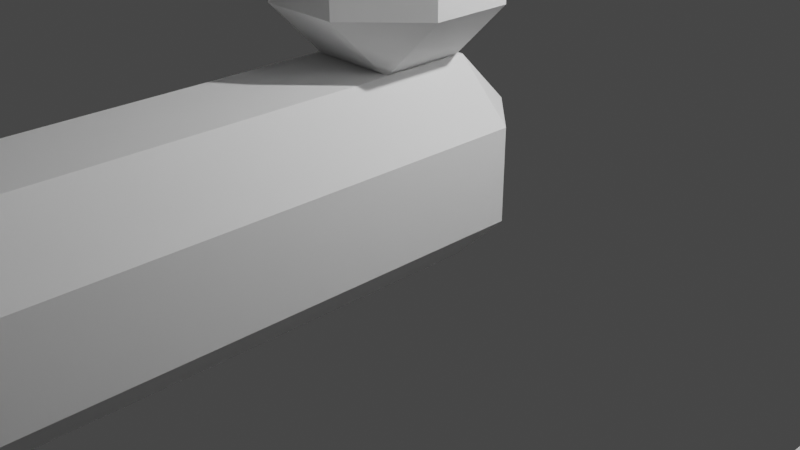# Source: BlenderBody_2.blend  (saved by Blender 3.3.6; exported with 4.5.12 LTS)
import bpy
from mathutils import Matrix  # noqa: F401  (used for matrix-valued properties, if any)

bpy.ops.wm.read_factory_settings(use_empty=True)
scene = bpy.context.scene
scene.name = 'Scene'

# ---- collections
col_collection = bpy.data.collections.new('Collection'); scene.collection.children.link(col_collection)

# ---- world
world_world = bpy.data.worlds.new('World'); scene.world = world_world
world_world.use_nodes = True; world_world.node_tree.nodes.clear()
_N = world_world.node_tree.nodes; _L = world_world.node_tree.links
n0 = _N.new('ShaderNodeOutputWorld'); n0.name = 'World Output'; n0.location = (300, 300)
n1 = _N.new('ShaderNodeBackground'); n1.name = 'Background'; n1.location = (10, 300)
n1.inputs[0].default_value = (0.05088, 0.05088, 0.05088, 1.0)
_L.new(n1.outputs[0], n0.inputs[0])
n0.is_active_output = True
world_world.color = (0.05088, 0.05088, 0.05088)
world_world.use_sun_shadow = False
world_world.sun_shadow_jitter_overblur = 0.0

# ---- cameras
cam_camera = bpy.data.cameras.new('Camera')
cam_camera.clip_end = 100.0
cam_camera.ortho_scale = 7.314

# ---- lights
light_light = bpy.data.lights.new('Light', 'POINT')
light_light.transmission_factor = 0.0
light_light.energy = 1000.0
light_light.shadow_soft_size = 0.1
light_light.shadow_maximum_resolution = 0.006
light_light.use_absolute_resolution = True

# ---- meshes
me_leftfoot = bpy.data.meshes.new('LeftFoot')
me_leftfoot.from_pydata([(-0.4551, -0.4551, -1.0), (-0.4551, -1.545, -1.0), (-1.0, -1.545, -0.4551), (-1.0, -0.4551, -0.4551), (-1.0, -1.545, 0.4551), (-0.4551, -1.545, 1.0), (-0.4551, -0.4551, 1.0), (-1.0, -0.4551, 0.4551), (-0.4551, 0.4551, -1.0), (-1.0, 0.4551, -0.4551), (-0.4551, 1.0, -0.4551), (-0.4551, 0.4551, 1.0), (-0.4551, 1.0, 0.4551), (-1.0, 0.4551, 0.4551), (0.4551, -0.4551, -1.0), (1.0, -0.4551, -0.4551), (1.0, -1.545, -0.4551), (0.4551, -1.545, -1.0), (0.4551, -0.4551, 1.0), (0.4551, -1.545, 1.0), (1.0, -1.545, 0.4551), (1.0, -0.4551, 0.4551), (0.4551, 0.4551, -1.0), (0.4551, 1.0, -0.4551), (1.0, 0.4551, -0.4551), (0.4551, 0.4551, 1.0), (1.0, 0.4551, 0.4551), (0.4551, 1.0, 0.4551), (-1.0, -4.37, -0.4551), (-0.4551, -4.37, -1.0), (-0.4551, -4.915, -0.4551), (-1.0, -4.37, 0.4551), (-0.4551, -4.915, 0.4551), (-0.4551, -4.37, 1.0), (1.0, -4.37, 0.4551), (0.4551, -4.37, 1.0), (0.4551, -4.915, 0.4551), (1.0, -4.37, -0.4551), (0.4551, -4.915, -0.4551), (0.4551, -4.37, -1.0)], [], [(1, 17, 39, 29), (24, 26, 21, 15), (16, 20, 34, 37), (10, 12, 27, 23), (3, 7, 13, 9), (19, 5, 33, 35), (38, 36, 32, 30), (25, 11, 6, 18), (4, 2, 28, 31), (0, 1, 2, 3), (4, 5, 6, 7), (8, 9, 10), (11, 12, 13), (14, 15, 16, 17), (18, 19, 20, 21), (22, 23, 24), (25, 26, 27), (28, 29, 30), (31, 32, 33), (34, 35, 36), (37, 38, 39), (8, 0, 3, 9), (2, 4, 7, 3), (6, 11, 13, 7), (12, 10, 9, 13), (22, 8, 10, 23), (11, 25, 27, 12), (26, 24, 23, 27), (14, 22, 24, 15), (25, 18, 21, 26), (20, 16, 15, 21), (0, 14, 17, 1), (18, 6, 5, 19), (30, 32, 31, 28), (36, 38, 37, 34), (29, 39, 38, 30), (35, 33, 32, 36), (4, 31, 33, 5), (34, 20, 19, 35), (39, 17, 16, 37), (1, 29, 28, 2), (8, 22, 14, 0)])
_uv = me_leftfoot.uv_layers.new(name='UVMap')
_uv.uv.foreach_set('vector', [0.1931, 0.75, 0.3069, 0.75, 0.3069, 0.75, 0.1931, 0.75, 0.4431, 0.5681, 0.5569, 0.5681, 0.5569, 0.6819, 0.4431, 0.6819, 0.4431, 0.75, 0.5569, 0.75, 0.5569, 0.75, 0.4431, 0.75, 0.4431, 0.3181, 0.5569, 0.3181, 0.5569, 0.4319, 0.4431, 0.4319, 0.4431, 0.06812, 0.5569, 0.06812, 0.5569, 0.1819, 0.4431, 0.1819, 0.6931, 0.75, 0.8069, 0.75, 0.8069, 0.75, 0.6931, 0.75, 0.4431, 0.8181, 0.5569, 0.8181, 0.5569, 0.9319, 0.4431, 0.9319, 0.6931, 0.5681, 0.8069, 0.5681, 0.8069, 0.6819, 0.6931, 0.6819, 0.5569, 0.0, 0.4431, 0.0, 0.4431, 0.0, 0.5569, 0.0, 0.1931, 0.75, 0.1931, 0.75, 0.125, 0.75, 0.125, 0.75, 0.5569, 0.0, 0.625, 0.0, 0.625, 0.0, 0.5569, 0.0, 0.1931, 0.5681, 0.125, 0.5681, 0.1931, 0.5, 0.625, 0.1819, 0.5569, 0.25, 0.5569, 0.1819, 0.3069, 0.6819, 0.4431, 0.6819, 0.4431, 0.75, 0.3069, 0.75, 0.6931, 0.6819, 0.6931, 0.75, 0.5569, 0.75, 0.5569, 0.6819, 0.3069, 0.5681, 0.3069, 0.5, 0.375, 0.5681, 0.625, 0.4319, 0.5569, 0.5, 0.5569, 0.4319, 0.125, 0.75, 0.1931, 0.75, 0.1931, 0.75, 0.5569, 0.0, 0.5569, 0.0, 0.625, 0.0, 0.5569, 0.75, 0.625, 0.8181, 0.5569, 0.8181, 0.375, 0.75, 0.3069, 0.75, 0.3069, 0.75, 0.1931, 0.5681, 0.1931, 0.6819, 0.125, 0.6819, 0.125, 0.5681, 0.4431, 0.0, 0.5569, 0.0, 0.5569, 0.06812, 0.4431, 0.06812, 0.625, 0.06812, 0.625, 0.1819, 0.5569, 0.1819, 0.5569, 0.06812, 0.5569, 0.3181, 0.4431, 0.3181, 0.4431, 0.1819, 0.5569, 0.1819, 0.3069, 0.5681, 0.1931, 0.5681, 0.1931, 0.5, 0.3069, 0.5, 0.625, 0.3181, 0.625, 0.4319, 0.5569, 0.4319, 0.5569, 0.3181, 0.5569, 0.5681, 0.4431, 0.5681, 0.4431, 0.4319, 0.5569, 0.4319, 0.3069, 0.6819, 0.3069, 0.5681, 0.4431, 0.5681, 0.4431, 0.6819, 0.6931, 0.5681, 0.6931, 0.6819, 0.5569, 0.6819, 0.5569, 0.5681, 0.5569, 0.75, 0.4431, 0.75, 0.4431, 0.6819, 0.5569, 0.6819, 0.1931, 0.6819, 0.3069, 0.6819, 0.3069, 0.75, 0.1931, 0.75, 0.6931, 0.6819, 0.8069, 0.6819, 0.8069, 0.75, 0.6931, 0.75, 0.4431, 0.0, 0.5569, 0.0, 0.5569, 0.0, 0.4431, 0.0, 0.5569, 0.8181, 0.4431, 0.8181, 0.4431, 0.75, 0.5569, 0.75, 0.1931, 0.75, 0.3069, 0.75, 0.3069, 0.75, 0.1931, 0.75, 0.625, 0.8181, 0.625, 0.9319, 0.5569, 0.9319, 0.5569, 0.8181, 0.5569, 0.0, 0.5569, 0.0, 0.625, 0.0, 0.625, 0.0, 0.5569, 0.75, 0.5569, 0.75, 0.6931, 0.75, 0.6931, 0.75, 0.3069, 0.75, 0.3069, 0.75, 0.4431, 0.75, 0.4431, 0.75, 0.1931, 0.75, 0.1931, 0.75, 0.125, 0.75, 0.125, 0.75, 0.1931, 0.5681, 0.3069, 0.5681, 0.3069, 0.6819, 0.1931, 0.6819])
me_leftfoot.update()
me_leftknee = bpy.data.meshes.new('LeftKnee')
me_leftknee.from_pydata([(-0.3983, -0.3983, -1.0), (-0.3983, -1.0, -0.3983), (-1.0, -0.3983, -0.3983), (-0.3983, -1.0, 0.3983), (-0.3983, -1.0, 1.602), (-1.0, -0.3983, 1.602), (-1.0, -0.3983, 0.3983), (-0.3983, 0.3983, -1.0), (-1.0, 0.3983, -0.3983), (-0.3983, 1.0, -0.3983), (-1.0, 0.3983, 1.602), (-0.3983, 1.0, 1.602), (-0.3983, 1.0, 0.3983), (-1.0, 0.3983, 0.3983), (0.3983, -0.3983, -1.0), (1.0, -0.3983, -0.3983), (0.3983, -1.0, -0.3983), (1.0, -0.3983, 1.602), (0.3983, -1.0, 1.602), (0.3983, -1.0, 0.3983), (1.0, -0.3983, 0.3983), (0.3983, 0.3983, -1.0), (0.3983, 1.0, -0.3983), (1.0, 0.3983, -0.3983), (0.3983, 1.0, 1.602), (1.0, 0.3983, 1.602), (1.0, 0.3983, 0.3983), (0.3983, 1.0, 0.3983), (-1.0, -0.3983, 4.93), (-0.3983, -1.0, 4.93), (-0.3983, -0.3983, 5.532), (-1.0, 0.3983, 4.93), (-0.3983, 0.3983, 5.532), (-0.3983, 1.0, 4.93), (0.3983, 1.0, 4.93), (0.3983, 0.3983, 5.532), (1.0, 0.3983, 4.93), (1.0, -0.3983, 4.93), (0.3983, -0.3983, 5.532), (0.3983, -1.0, 4.93)], [], [(16, 19, 3, 1), (24, 11, 33, 34), (17, 25, 36, 37), (10, 5, 28, 31), (2, 6, 13, 8), (35, 32, 30, 38), (4, 18, 39, 29), (9, 12, 27, 22), (23, 26, 20, 15), (0, 1, 2), (3, 4, 5, 6), (7, 8, 9), (10, 11, 12, 13), (14, 15, 16), (17, 18, 19, 20), (21, 22, 23), (24, 25, 26, 27), (28, 29, 30), (31, 32, 33), (34, 35, 36), (37, 38, 39), (7, 0, 2, 8), (1, 3, 6, 2), (5, 10, 13, 6), (12, 9, 8, 13), (21, 7, 9, 22), (11, 24, 27, 12), (26, 23, 22, 27), (14, 21, 23, 15), (25, 17, 20, 26), (19, 16, 15, 20), (0, 14, 16, 1), (18, 4, 3, 19), (30, 32, 31, 28), (32, 35, 34, 33), (35, 38, 37, 36), (38, 30, 29, 39), (24, 34, 36, 25), (39, 18, 17, 37), (4, 29, 28, 5), (33, 11, 10, 31), (7, 21, 14, 0)])
_uv = me_leftknee.uv_layers.new(name='UVMap')
_uv.uv.foreach_set('vector', [0.4502, 0.8252, 0.5498, 0.8252, 0.5498, 0.9248, 0.4502, 0.9248, 0.625, 0.4248, 0.625, 0.3252, 0.625, 0.3252, 0.625, 0.4248, 0.625, 0.6748, 0.625, 0.5752, 0.625, 0.5752, 0.625, 0.6748, 0.625, 0.1748, 0.625, 0.07522, 0.625, 0.07522, 0.625, 0.1748, 0.4502, 0.07522, 0.5498, 0.07522, 0.5498, 0.1748, 0.4502, 0.1748, 0.7002, 0.5752, 0.7998, 0.5752, 0.7998, 0.6748, 0.7002, 0.6748, 0.625, 0.9248, 0.625, 0.8252, 0.625, 0.8252, 0.625, 0.9248, 0.4502, 0.3252, 0.5498, 0.3252, 0.5498, 0.4248, 0.4502, 0.4248, 0.4502, 0.5752, 0.5498, 0.5752, 0.5498, 0.6748, 0.4502, 0.6748, 0.2002, 0.6748, 0.2002, 0.75, 0.125, 0.6748, 0.5498, 0.0, 0.625, 0.0, 0.625, 0.07522, 0.5498, 0.07522, 0.2002, 0.5752, 0.125, 0.5752, 0.2002, 0.5, 0.625, 0.1748, 0.625, 0.3252, 0.5498, 0.3252, 0.5498, 0.1748, 0.2998, 0.6748, 0.375, 0.6748, 0.2998, 0.75, 0.625, 0.6748, 0.625, 0.8252, 0.5498, 0.8252, 0.5498, 0.6748, 0.2998, 0.5752, 0.2998, 0.5, 0.375, 0.5752, 0.625, 0.4248, 0.625, 0.5752, 0.5498, 0.5752, 0.5498, 0.4248, 0.625, 0.07522, 0.625, 0.0, 0.625, 0.07522, 0.625, 0.1748, 0.625, 0.1748, 0.625, 0.25, 0.625, 0.4248, 0.625, 0.4248, 0.625, 0.5, 0.625, 0.75, 0.625, 0.8252, 0.625, 0.8252, 0.2002, 0.5752, 0.2002, 0.6748, 0.125, 0.6748, 0.125, 0.5752, 0.4502, 0.0, 0.5498, 0.0, 0.5498, 0.07522, 0.4502, 0.07522, 0.625, 0.07522, 0.625, 0.1748, 0.5498, 0.1748, 0.5498, 0.07522, 0.5498, 0.3252, 0.4502, 0.3252, 0.4502, 0.1748, 0.5498, 0.1748, 0.2998, 0.5752, 0.2002, 0.5752, 0.2002, 0.5, 0.2998, 0.5, 0.625, 0.3252, 0.625, 0.4248, 0.5498, 0.4248, 0.5498, 0.3252, 0.5498, 0.5752, 0.4502, 0.5752, 0.4502, 0.4248, 0.5498, 0.4248, 0.2998, 0.6748, 0.2998, 0.5752, 0.4502, 0.5752, 0.4502, 0.6748, 0.625, 0.5752, 0.625, 0.6748, 0.5498, 0.6748, 0.5498, 0.5752, 0.5498, 0.8252, 0.4502, 0.8252, 0.4502, 0.6748, 0.5498, 0.6748, 0.2002, 0.6748, 0.2998, 0.6748, 0.2998, 0.75, 0.2002, 0.75, 0.625, 0.8252, 0.625, 0.9248, 0.5498, 0.9248, 0.5498, 0.8252, 0.625, 0.07522, 0.625, 0.1748, 0.625, 0.1748, 0.625, 0.07522, 0.625, 0.3252, 0.625, 0.4248, 0.625, 0.4248, 0.625, 0.3252, 0.7002, 0.5752, 0.7002, 0.6748, 0.625, 0.6748, 0.625, 0.5752, 0.625, 0.8252, 0.625, 0.9248, 0.625, 0.9248, 0.625, 0.8252, 0.625, 0.4248, 0.625, 0.4248, 0.625, 0.5752, 0.625, 0.5752, 0.625, 0.8252, 0.625, 0.8252, 0.625, 0.6748, 0.625, 0.6748, 0.625, 0.0, 0.625, 0.0, 0.625, 0.07522, 0.625, 0.07522, 0.625, 0.3252, 0.625, 0.3252, 0.625, 0.1748, 0.625, 0.1748, 0.2002, 0.5752, 0.2998, 0.5752, 0.2998, 0.6748, 0.2002, 0.6748])
me_leftknee.update()
me_cube_003 = bpy.data.meshes.new('Cube.003')
me_cube_003.from_pydata([(-0.4488, -0.4488, -1.496), (-0.4488, -1.0, -0.9447), (-1.0, -0.4488, -0.9447), (-0.4488, -1.0, -0.0472), (-0.4488, -1.0, 1.055), (-1.0, -0.4488, 1.055), (-1.0, -0.4488, -0.0472), (-0.4488, 0.4488, -1.496), (-1.0, 0.4488, -0.9447), (-0.4488, 1.0, -0.9447), (-1.0, 0.4488, 1.055), (-0.4488, 1.0, 1.055), (-0.4488, 1.0, -0.0472), (-1.0, 0.4488, -0.0472), (0.4488, -0.4488, -1.496), (1.0, -0.4488, -0.9447), (0.4488, -1.0, -0.9447), (1.0, -0.4488, 1.055), (0.4488, -1.0, 1.055), (0.4488, -1.0, -0.0472), (1.0, -0.4488, -0.0472), (0.4488, 0.4488, -1.496), (0.4488, 1.0, -0.9447), (1.0, 0.4488, -0.9447), (0.4488, 1.0, 1.055), (1.0, 0.4488, 1.055), (1.0, 0.4488, -0.0472), (0.4488, 1.0, -0.0472), (-1.0, -0.4488, 4.073), (-0.4488, -1.0, 4.073), (-0.4488, -0.4488, 4.624), (-1.0, 0.4488, 4.073), (-0.4488, 0.4488, 4.624), (-0.4488, 1.0, 4.073), (0.4488, 1.0, 4.073), (0.4488, 0.4488, 4.624), (1.0, 0.4488, 4.073), (1.0, -0.4488, 4.073), (0.4488, -0.4488, 4.624), (0.4488, -1.0, 4.073)], [], [(16, 19, 3, 1), (24, 11, 33, 34), (17, 25, 36, 37), (10, 5, 28, 31), (2, 6, 13, 8), (23, 26, 20, 15), (35, 32, 30, 38), (4, 18, 39, 29), (9, 12, 27, 22), (0, 1, 2), (3, 4, 5, 6), (7, 8, 9), (10, 11, 12, 13), (14, 15, 16), (17, 18, 19, 20), (21, 22, 23), (24, 25, 26, 27), (28, 29, 30), (31, 32, 33), (34, 35, 36), (37, 38, 39), (7, 0, 2, 8), (1, 3, 6, 2), (5, 10, 13, 6), (12, 9, 8, 13), (21, 7, 9, 22), (11, 24, 27, 12), (26, 23, 22, 27), (14, 21, 23, 15), (25, 17, 20, 26), (19, 16, 15, 20), (0, 14, 16, 1), (18, 4, 3, 19), (30, 32, 31, 28), (32, 35, 34, 33), (35, 38, 37, 36), (38, 30, 29, 39), (10, 31, 33, 11), (36, 25, 24, 34), (39, 18, 17, 37), (4, 29, 28, 5), (7, 21, 14, 0)])
_uv = me_cube_003.uv_layers.new(name='UVMap')
_uv.uv.foreach_set('vector', [0.4439, 0.8189, 0.5561, 0.8189, 0.5561, 0.9311, 0.4439, 0.9311, 0.625, 0.4311, 0.625, 0.3189, 0.625, 0.3189, 0.625, 0.4311, 0.625, 0.6811, 0.625, 0.5689, 0.625, 0.5689, 0.625, 0.6811, 0.625, 0.1811, 0.625, 0.0689, 0.625, 0.0689, 0.625, 0.1811, 0.4439, 0.0689, 0.5561, 0.0689, 0.5561, 0.1811, 0.4439, 0.1811, 0.4439, 0.5689, 0.5561, 0.5689, 0.5561, 0.6811, 0.4439, 0.6811, 0.6939, 0.5689, 0.8061, 0.5689, 0.8061, 0.6811, 0.6939, 0.6811, 0.625, 0.9311, 0.625, 0.8189, 0.625, 0.8189, 0.625, 0.9311, 0.4439, 0.3189, 0.5561, 0.3189, 0.5561, 0.4311, 0.4439, 0.4311, 0.1939, 0.6811, 0.1939, 0.75, 0.125, 0.6811, 0.5561, 0.0, 0.625, 0.0, 0.625, 0.0689, 0.5561, 0.0689, 0.1939, 0.5689, 0.125, 0.5689, 0.1939, 0.5, 0.625, 0.1811, 0.625, 0.3189, 0.5561, 0.3189, 0.5561, 0.1811, 0.3061, 0.6811, 0.375, 0.6811, 0.3061, 0.75, 0.625, 0.6811, 0.625, 0.8189, 0.5561, 0.8189, 0.5561, 0.6811, 0.3061, 0.5689, 0.3061, 0.5, 0.375, 0.5689, 0.625, 0.4311, 0.625, 0.5689, 0.5561, 0.5689, 0.5561, 0.4311, 0.625, 0.0689, 0.625, 0.0, 0.625, 0.0689, 0.625, 0.1811, 0.625, 0.1811, 0.625, 0.25, 0.625, 0.4311, 0.625, 0.4311, 0.625, 0.5, 0.625, 0.75, 0.625, 0.8189, 0.625, 0.8189, 0.1939, 0.5689, 0.1939, 0.6811, 0.125, 0.6811, 0.125, 0.5689, 0.4439, 0.0, 0.5561, 0.0, 0.5561, 0.0689, 0.4439, 0.0689, 0.625, 0.0689, 0.625, 0.1811, 0.5561, 0.1811, 0.5561, 0.0689, 0.5561, 0.3189, 0.4439, 0.3189, 0.4439, 0.1811, 0.5561, 0.1811, 0.3061, 0.5689, 0.1939, 0.5689, 0.1939, 0.5, 0.3061, 0.5, 0.625, 0.3189, 0.625, 0.4311, 0.5561, 0.4311, 0.5561, 0.3189, 0.5561, 0.5689, 0.4439, 0.5689, 0.4439, 0.4311, 0.5561, 0.4311, 0.3061, 0.6811, 0.3061, 0.5689, 0.4439, 0.5689, 0.4439, 0.6811, 0.625, 0.5689, 0.625, 0.6811, 0.5561, 0.6811, 0.5561, 0.5689, 0.5561, 0.8189, 0.4439, 0.8189, 0.4439, 0.6811, 0.5561, 0.6811, 0.1939, 0.6811, 0.3061, 0.6811, 0.3061, 0.75, 0.1939, 0.75, 0.625, 0.8189, 0.625, 0.9311, 0.5561, 0.9311, 0.5561, 0.8189, 0.625, 0.0689, 0.625, 0.1811, 0.625, 0.1811, 0.625, 0.0689, 0.625, 0.3189, 0.625, 0.4311, 0.625, 0.4311, 0.625, 0.3189, 0.6939, 0.5689, 0.6939, 0.6811, 0.625, 0.6811, 0.625, 0.5689, 0.625, 0.8189, 0.625, 0.9311, 0.625, 0.9311, 0.625, 0.8189, 0.625, 0.1811, 0.625, 0.1811, 0.625, 0.3189, 0.625, 0.3189, 0.625, 0.5689, 0.625, 0.5689, 0.625, 0.4311, 0.625, 0.4311, 0.625, 0.8189, 0.625, 0.8189, 0.625, 0.6811, 0.625, 0.6811, 0.625, 0.0, 0.625, 0.0, 0.625, 0.0689, 0.625, 0.0689, 0.1939, 0.5689, 0.3061, 0.5689, 0.3061, 0.6811, 0.1939, 0.6811])
me_cube_003.update()
me_rightthigh = bpy.data.meshes.new('RightThigh')
me_rightthigh.from_pydata([(-0.4488, -0.4488, -1.496), (-0.4488, -1.0, -0.9447), (-1.0, -0.4488, -0.9447), (-0.4488, -1.0, -0.0472), (-0.4488, -1.0, 1.055), (-1.0, -0.4488, 1.055), (-1.0, -0.4488, -0.0472), (-0.4488, 0.4488, -1.496), (-1.0, 0.4488, -0.9447), (-0.4488, 1.0, -0.9447), (-1.0, 0.4488, 1.055), (-0.4488, 1.0, 1.055), (-0.4488, 1.0, -0.0472), (-1.0, 0.4488, -0.0472), (0.4488, -0.4488, -1.496), (1.0, -0.4488, -0.9447), (0.4488, -1.0, -0.9447), (1.0, -0.4488, 1.055), (0.4488, -1.0, 1.055), (0.4488, -1.0, -0.0472), (1.0, -0.4488, -0.0472), (0.4488, 0.4488, -1.496), (0.4488, 1.0, -0.9447), (1.0, 0.4488, -0.9447), (0.4488, 1.0, 1.055), (1.0, 0.4488, 1.055), (1.0, 0.4488, -0.0472), (0.4488, 1.0, -0.0472), (-1.0, -0.4488, 4.073), (-0.4488, -1.0, 4.073), (-0.4488, -0.4488, 4.624), (-1.0, 0.4488, 4.073), (-0.4488, 0.4488, 4.624), (-0.4488, 1.0, 4.073), (0.4488, 1.0, 4.073), (0.4488, 0.4488, 4.624), (1.0, 0.4488, 4.073), (1.0, -0.4488, 4.073), (0.4488, -0.4488, 4.624), (0.4488, -1.0, 4.073)], [], [(16, 19, 3, 1), (24, 11, 33, 34), (17, 25, 36, 37), (10, 5, 28, 31), (2, 6, 13, 8), (23, 26, 20, 15), (35, 32, 30, 38), (4, 18, 39, 29), (9, 12, 27, 22), (0, 1, 2), (3, 4, 5, 6), (7, 8, 9), (10, 11, 12, 13), (14, 15, 16), (17, 18, 19, 20), (21, 22, 23), (24, 25, 26, 27), (28, 29, 30), (31, 32, 33), (34, 35, 36), (37, 38, 39), (7, 0, 2, 8), (1, 3, 6, 2), (5, 10, 13, 6), (12, 9, 8, 13), (21, 7, 9, 22), (11, 24, 27, 12), (26, 23, 22, 27), (14, 21, 23, 15), (25, 17, 20, 26), (19, 16, 15, 20), (0, 14, 16, 1), (18, 4, 3, 19), (30, 32, 31, 28), (32, 35, 34, 33), (35, 38, 37, 36), (38, 30, 29, 39), (10, 31, 33, 11), (36, 25, 24, 34), (39, 18, 17, 37), (4, 29, 28, 5), (7, 21, 14, 0)])
_uv = me_rightthigh.uv_layers.new(name='UVMap')
_uv.uv.foreach_set('vector', [0.4439, 0.8189, 0.5561, 0.8189, 0.5561, 0.9311, 0.4439, 0.9311, 0.625, 0.4311, 0.625, 0.3189, 0.625, 0.3189, 0.625, 0.4311, 0.625, 0.6811, 0.625, 0.5689, 0.625, 0.5689, 0.625, 0.6811, 0.625, 0.1811, 0.625, 0.0689, 0.625, 0.0689, 0.625, 0.1811, 0.4439, 0.0689, 0.5561, 0.0689, 0.5561, 0.1811, 0.4439, 0.1811, 0.4439, 0.5689, 0.5561, 0.5689, 0.5561, 0.6811, 0.4439, 0.6811, 0.6939, 0.5689, 0.8061, 0.5689, 0.8061, 0.6811, 0.6939, 0.6811, 0.625, 0.9311, 0.625, 0.8189, 0.625, 0.8189, 0.625, 0.9311, 0.4439, 0.3189, 0.5561, 0.3189, 0.5561, 0.4311, 0.4439, 0.4311, 0.1939, 0.6811, 0.1939, 0.75, 0.125, 0.6811, 0.5561, 0.0, 0.625, 0.0, 0.625, 0.0689, 0.5561, 0.0689, 0.1939, 0.5689, 0.125, 0.5689, 0.1939, 0.5, 0.625, 0.1811, 0.625, 0.3189, 0.5561, 0.3189, 0.5561, 0.1811, 0.3061, 0.6811, 0.375, 0.6811, 0.3061, 0.75, 0.625, 0.6811, 0.625, 0.8189, 0.5561, 0.8189, 0.5561, 0.6811, 0.3061, 0.5689, 0.3061, 0.5, 0.375, 0.5689, 0.625, 0.4311, 0.625, 0.5689, 0.5561, 0.5689, 0.5561, 0.4311, 0.625, 0.0689, 0.625, 0.0, 0.625, 0.0689, 0.625, 0.1811, 0.625, 0.1811, 0.625, 0.25, 0.625, 0.4311, 0.625, 0.4311, 0.625, 0.5, 0.625, 0.75, 0.625, 0.8189, 0.625, 0.8189, 0.1939, 0.5689, 0.1939, 0.6811, 0.125, 0.6811, 0.125, 0.5689, 0.4439, 0.0, 0.5561, 0.0, 0.5561, 0.0689, 0.4439, 0.0689, 0.625, 0.0689, 0.625, 0.1811, 0.5561, 0.1811, 0.5561, 0.0689, 0.5561, 0.3189, 0.4439, 0.3189, 0.4439, 0.1811, 0.5561, 0.1811, 0.3061, 0.5689, 0.1939, 0.5689, 0.1939, 0.5, 0.3061, 0.5, 0.625, 0.3189, 0.625, 0.4311, 0.5561, 0.4311, 0.5561, 0.3189, 0.5561, 0.5689, 0.4439, 0.5689, 0.4439, 0.4311, 0.5561, 0.4311, 0.3061, 0.6811, 0.3061, 0.5689, 0.4439, 0.5689, 0.4439, 0.6811, 0.625, 0.5689, 0.625, 0.6811, 0.5561, 0.6811, 0.5561, 0.5689, 0.5561, 0.8189, 0.4439, 0.8189, 0.4439, 0.6811, 0.5561, 0.6811, 0.1939, 0.6811, 0.3061, 0.6811, 0.3061, 0.75, 0.1939, 0.75, 0.625, 0.8189, 0.625, 0.9311, 0.5561, 0.9311, 0.5561, 0.8189, 0.625, 0.0689, 0.625, 0.1811, 0.625, 0.1811, 0.625, 0.0689, 0.625, 0.3189, 0.625, 0.4311, 0.625, 0.4311, 0.625, 0.3189, 0.6939, 0.5689, 0.6939, 0.6811, 0.625, 0.6811, 0.625, 0.5689, 0.625, 0.8189, 0.625, 0.9311, 0.625, 0.9311, 0.625, 0.8189, 0.625, 0.1811, 0.625, 0.1811, 0.625, 0.3189, 0.625, 0.3189, 0.625, 0.5689, 0.625, 0.5689, 0.625, 0.4311, 0.625, 0.4311, 0.625, 0.8189, 0.625, 0.8189, 0.625, 0.6811, 0.625, 0.6811, 0.625, 0.0, 0.625, 0.0, 0.625, 0.0689, 0.625, 0.0689, 0.1939, 0.5689, 0.3061, 0.5689, 0.3061, 0.6811, 0.1939, 0.6811])
me_rightthigh.update()
me_rightknee = bpy.data.meshes.new('RightKnee')
me_rightknee.from_pydata([(-0.3983, -0.3983, -1.0), (-0.3983, -1.0, -0.3983), (-1.0, -0.3983, -0.3983), (-0.3983, -1.0, 0.3983), (-0.3983, -1.0, 1.602), (-1.0, -0.3983, 1.602), (-1.0, -0.3983, 0.3983), (-0.3983, 0.3983, -1.0), (-1.0, 0.3983, -0.3983), (-0.3983, 1.0, -0.3983), (-1.0, 0.3983, 1.602), (-0.3983, 1.0, 1.602), (-0.3983, 1.0, 0.3983), (-1.0, 0.3983, 0.3983), (0.3983, -0.3983, -1.0), (1.0, -0.3983, -0.3983), (0.3983, -1.0, -0.3983), (1.0, -0.3983, 1.602), (0.3983, -1.0, 1.602), (0.3983, -1.0, 0.3983), (1.0, -0.3983, 0.3983), (0.3983, 0.3983, -1.0), (0.3983, 1.0, -0.3983), (1.0, 0.3983, -0.3983), (0.3983, 1.0, 1.602), (1.0, 0.3983, 1.602), (1.0, 0.3983, 0.3983), (0.3983, 1.0, 0.3983), (-1.0, -0.3983, 4.93), (-0.3983, -1.0, 4.93), (-0.3983, -0.3983, 5.532), (-1.0, 0.3983, 4.93), (-0.3983, 0.3983, 5.532), (-0.3983, 1.0, 4.93), (0.3983, 1.0, 4.93), (0.3983, 0.3983, 5.532), (1.0, 0.3983, 4.93), (1.0, -0.3983, 4.93), (0.3983, -0.3983, 5.532), (0.3983, -1.0, 4.93)], [], [(16, 19, 3, 1), (24, 11, 33, 34), (17, 25, 36, 37), (10, 5, 28, 31), (2, 6, 13, 8), (35, 32, 30, 38), (4, 18, 39, 29), (9, 12, 27, 22), (23, 26, 20, 15), (0, 1, 2), (3, 4, 5, 6), (7, 8, 9), (10, 11, 12, 13), (14, 15, 16), (17, 18, 19, 20), (21, 22, 23), (24, 25, 26, 27), (28, 29, 30), (31, 32, 33), (34, 35, 36), (37, 38, 39), (7, 0, 2, 8), (1, 3, 6, 2), (5, 10, 13, 6), (12, 9, 8, 13), (21, 7, 9, 22), (11, 24, 27, 12), (26, 23, 22, 27), (14, 21, 23, 15), (25, 17, 20, 26), (19, 16, 15, 20), (0, 14, 16, 1), (18, 4, 3, 19), (30, 32, 31, 28), (32, 35, 34, 33), (35, 38, 37, 36), (38, 30, 29, 39), (24, 34, 36, 25), (39, 18, 17, 37), (4, 29, 28, 5), (33, 11, 10, 31), (7, 21, 14, 0)])
_uv = me_rightknee.uv_layers.new(name='UVMap')
_uv.uv.foreach_set('vector', [0.4502, 0.8252, 0.5498, 0.8252, 0.5498, 0.9248, 0.4502, 0.9248, 0.625, 0.4248, 0.625, 0.3252, 0.625, 0.3252, 0.625, 0.4248, 0.625, 0.6748, 0.625, 0.5752, 0.625, 0.5752, 0.625, 0.6748, 0.625, 0.1748, 0.625, 0.07522, 0.625, 0.07522, 0.625, 0.1748, 0.4502, 0.07522, 0.5498, 0.07522, 0.5498, 0.1748, 0.4502, 0.1748, 0.7002, 0.5752, 0.7998, 0.5752, 0.7998, 0.6748, 0.7002, 0.6748, 0.625, 0.9248, 0.625, 0.8252, 0.625, 0.8252, 0.625, 0.9248, 0.4502, 0.3252, 0.5498, 0.3252, 0.5498, 0.4248, 0.4502, 0.4248, 0.4502, 0.5752, 0.5498, 0.5752, 0.5498, 0.6748, 0.4502, 0.6748, 0.2002, 0.6748, 0.2002, 0.75, 0.125, 0.6748, 0.5498, 0.0, 0.625, 0.0, 0.625, 0.07522, 0.5498, 0.07522, 0.2002, 0.5752, 0.125, 0.5752, 0.2002, 0.5, 0.625, 0.1748, 0.625, 0.3252, 0.5498, 0.3252, 0.5498, 0.1748, 0.2998, 0.6748, 0.375, 0.6748, 0.2998, 0.75, 0.625, 0.6748, 0.625, 0.8252, 0.5498, 0.8252, 0.5498, 0.6748, 0.2998, 0.5752, 0.2998, 0.5, 0.375, 0.5752, 0.625, 0.4248, 0.625, 0.5752, 0.5498, 0.5752, 0.5498, 0.4248, 0.625, 0.07522, 0.625, 0.0, 0.625, 0.07522, 0.625, 0.1748, 0.625, 0.1748, 0.625, 0.25, 0.625, 0.4248, 0.625, 0.4248, 0.625, 0.5, 0.625, 0.75, 0.625, 0.8252, 0.625, 0.8252, 0.2002, 0.5752, 0.2002, 0.6748, 0.125, 0.6748, 0.125, 0.5752, 0.4502, 0.0, 0.5498, 0.0, 0.5498, 0.07522, 0.4502, 0.07522, 0.625, 0.07522, 0.625, 0.1748, 0.5498, 0.1748, 0.5498, 0.07522, 0.5498, 0.3252, 0.4502, 0.3252, 0.4502, 0.1748, 0.5498, 0.1748, 0.2998, 0.5752, 0.2002, 0.5752, 0.2002, 0.5, 0.2998, 0.5, 0.625, 0.3252, 0.625, 0.4248, 0.5498, 0.4248, 0.5498, 0.3252, 0.5498, 0.5752, 0.4502, 0.5752, 0.4502, 0.4248, 0.5498, 0.4248, 0.2998, 0.6748, 0.2998, 0.5752, 0.4502, 0.5752, 0.4502, 0.6748, 0.625, 0.5752, 0.625, 0.6748, 0.5498, 0.6748, 0.5498, 0.5752, 0.5498, 0.8252, 0.4502, 0.8252, 0.4502, 0.6748, 0.5498, 0.6748, 0.2002, 0.6748, 0.2998, 0.6748, 0.2998, 0.75, 0.2002, 0.75, 0.625, 0.8252, 0.625, 0.9248, 0.5498, 0.9248, 0.5498, 0.8252, 0.625, 0.07522, 0.625, 0.1748, 0.625, 0.1748, 0.625, 0.07522, 0.625, 0.3252, 0.625, 0.4248, 0.625, 0.4248, 0.625, 0.3252, 0.7002, 0.5752, 0.7002, 0.6748, 0.625, 0.6748, 0.625, 0.5752, 0.625, 0.8252, 0.625, 0.9248, 0.625, 0.9248, 0.625, 0.8252, 0.625, 0.4248, 0.625, 0.4248, 0.625, 0.5752, 0.625, 0.5752, 0.625, 0.8252, 0.625, 0.8252, 0.625, 0.6748, 0.625, 0.6748, 0.625, 0.0, 0.625, 0.0, 0.625, 0.07522, 0.625, 0.07522, 0.625, 0.3252, 0.625, 0.3252, 0.625, 0.1748, 0.625, 0.1748, 0.2002, 0.5752, 0.2998, 0.5752, 0.2998, 0.6748, 0.2002, 0.6748])
me_rightknee.update()
me_rightfoot = bpy.data.meshes.new('RightFoot')
me_rightfoot.from_pydata([(-0.4551, -0.4551, -1.0), (-0.4551, -1.545, -1.0), (-1.0, -1.545, -0.4551), (-1.0, -0.4551, -0.4551), (-1.0, -1.545, 0.4551), (-0.4551, -1.545, 1.0), (-0.4551, -0.4551, 1.0), (-1.0, -0.4551, 0.4551), (-0.4551, 0.4551, -1.0), (-1.0, 0.4551, -0.4551), (-0.4551, 1.0, -0.4551), (-0.4551, 0.4551, 1.0), (-0.4551, 1.0, 0.4551), (-1.0, 0.4551, 0.4551), (0.4551, -0.4551, -1.0), (1.0, -0.4551, -0.4551), (1.0, -1.545, -0.4551), (0.4551, -1.545, -1.0), (0.4551, -0.4551, 1.0), (0.4551, -1.545, 1.0), (1.0, -1.545, 0.4551), (1.0, -0.4551, 0.4551), (0.4551, 0.4551, -1.0), (0.4551, 1.0, -0.4551), (1.0, 0.4551, -0.4551), (0.4551, 0.4551, 1.0), (1.0, 0.4551, 0.4551), (0.4551, 1.0, 0.4551), (-1.0, -4.37, -0.4551), (-0.4551, -4.37, -1.0), (-0.4551, -4.915, -0.4551), (-1.0, -4.37, 0.4551), (-0.4551, -4.915, 0.4551), (-0.4551, -4.37, 1.0), (1.0, -4.37, 0.4551), (0.4551, -4.37, 1.0), (0.4551, -4.915, 0.4551), (1.0, -4.37, -0.4551), (0.4551, -4.915, -0.4551), (0.4551, -4.37, -1.0)], [], [(1, 17, 39, 29), (24, 26, 21, 15), (16, 20, 34, 37), (10, 12, 27, 23), (3, 7, 13, 9), (19, 5, 33, 35), (38, 36, 32, 30), (25, 11, 6, 18), (4, 2, 28, 31), (0, 1, 2, 3), (4, 5, 6, 7), (8, 9, 10), (11, 12, 13), (14, 15, 16, 17), (18, 19, 20, 21), (22, 23, 24), (25, 26, 27), (28, 29, 30), (31, 32, 33), (34, 35, 36), (37, 38, 39), (8, 0, 3, 9), (2, 4, 7, 3), (6, 11, 13, 7), (12, 10, 9, 13), (22, 8, 10, 23), (11, 25, 27, 12), (26, 24, 23, 27), (14, 22, 24, 15), (25, 18, 21, 26), (20, 16, 15, 21), (0, 14, 17, 1), (18, 6, 5, 19), (30, 32, 31, 28), (36, 38, 37, 34), (29, 39, 38, 30), (35, 33, 32, 36), (4, 31, 33, 5), (34, 20, 19, 35), (39, 17, 16, 37), (1, 29, 28, 2), (8, 22, 14, 0)])
_uv = me_rightfoot.uv_layers.new(name='UVMap')
_uv.uv.foreach_set('vector', [0.1931, 0.75, 0.3069, 0.75, 0.3069, 0.75, 0.1931, 0.75, 0.4431, 0.5681, 0.5569, 0.5681, 0.5569, 0.6819, 0.4431, 0.6819, 0.4431, 0.75, 0.5569, 0.75, 0.5569, 0.75, 0.4431, 0.75, 0.4431, 0.3181, 0.5569, 0.3181, 0.5569, 0.4319, 0.4431, 0.4319, 0.4431, 0.06812, 0.5569, 0.06812, 0.5569, 0.1819, 0.4431, 0.1819, 0.6931, 0.75, 0.8069, 0.75, 0.8069, 0.75, 0.6931, 0.75, 0.4431, 0.8181, 0.5569, 0.8181, 0.5569, 0.9319, 0.4431, 0.9319, 0.6931, 0.5681, 0.8069, 0.5681, 0.8069, 0.6819, 0.6931, 0.6819, 0.5569, 0.0, 0.4431, 0.0, 0.4431, 0.0, 0.5569, 0.0, 0.1931, 0.75, 0.1931, 0.75, 0.125, 0.75, 0.125, 0.75, 0.5569, 0.0, 0.625, 0.0, 0.625, 0.0, 0.5569, 0.0, 0.1931, 0.5681, 0.125, 0.5681, 0.1931, 0.5, 0.625, 0.1819, 0.5569, 0.25, 0.5569, 0.1819, 0.3069, 0.6819, 0.4431, 0.6819, 0.4431, 0.75, 0.3069, 0.75, 0.6931, 0.6819, 0.6931, 0.75, 0.5569, 0.75, 0.5569, 0.6819, 0.3069, 0.5681, 0.3069, 0.5, 0.375, 0.5681, 0.625, 0.4319, 0.5569, 0.5, 0.5569, 0.4319, 0.125, 0.75, 0.1931, 0.75, 0.1931, 0.75, 0.5569, 0.0, 0.5569, 0.0, 0.625, 0.0, 0.5569, 0.75, 0.625, 0.8181, 0.5569, 0.8181, 0.375, 0.75, 0.3069, 0.75, 0.3069, 0.75, 0.1931, 0.5681, 0.1931, 0.6819, 0.125, 0.6819, 0.125, 0.5681, 0.4431, 0.0, 0.5569, 0.0, 0.5569, 0.06812, 0.4431, 0.06812, 0.625, 0.06812, 0.625, 0.1819, 0.5569, 0.1819, 0.5569, 0.06812, 0.5569, 0.3181, 0.4431, 0.3181, 0.4431, 0.1819, 0.5569, 0.1819, 0.3069, 0.5681, 0.1931, 0.5681, 0.1931, 0.5, 0.3069, 0.5, 0.625, 0.3181, 0.625, 0.4319, 0.5569, 0.4319, 0.5569, 0.3181, 0.5569, 0.5681, 0.4431, 0.5681, 0.4431, 0.4319, 0.5569, 0.4319, 0.3069, 0.6819, 0.3069, 0.5681, 0.4431, 0.5681, 0.4431, 0.6819, 0.6931, 0.5681, 0.6931, 0.6819, 0.5569, 0.6819, 0.5569, 0.5681, 0.5569, 0.75, 0.4431, 0.75, 0.4431, 0.6819, 0.5569, 0.6819, 0.1931, 0.6819, 0.3069, 0.6819, 0.3069, 0.75, 0.1931, 0.75, 0.6931, 0.6819, 0.8069, 0.6819, 0.8069, 0.75, 0.6931, 0.75, 0.4431, 0.0, 0.5569, 0.0, 0.5569, 0.0, 0.4431, 0.0, 0.5569, 0.8181, 0.4431, 0.8181, 0.4431, 0.75, 0.5569, 0.75, 0.1931, 0.75, 0.3069, 0.75, 0.3069, 0.75, 0.1931, 0.75, 0.625, 0.8181, 0.625, 0.9319, 0.5569, 0.9319, 0.5569, 0.8181, 0.5569, 0.0, 0.5569, 0.0, 0.625, 0.0, 0.625, 0.0, 0.5569, 0.75, 0.5569, 0.75, 0.6931, 0.75, 0.6931, 0.75, 0.3069, 0.75, 0.3069, 0.75, 0.4431, 0.75, 0.4431, 0.75, 0.1931, 0.75, 0.1931, 0.75, 0.125, 0.75, 0.125, 0.75, 0.1931, 0.5681, 0.3069, 0.5681, 0.3069, 0.6819, 0.1931, 0.6819])
me_rightfoot.update()
me_body = bpy.data.meshes.new('Body')
me_body.from_pydata([(-1.0, -1.0, -1.0), (-1.0, -1.0, 1.0), (-1.0, 1.0, -1.0), (-1.0, 1.0, 1.0), (1.0, -1.0, -1.0), (1.0, -1.0, 1.0), (1.0, 1.0, -1.0), (1.0, 1.0, 1.0), (7.065, 1.0, 1.0), (7.065, 1.0, -1.0), (7.065, -1.0, -1.0), (7.065, -1.0, 1.0), (-1.0, -1.0, 7.186), (-1.0, 1.0, 7.186), (1.0, 1.0, 7.186), (1.0, -1.0, 7.186), (7.065, 1.0, 7.186), (7.065, -1.0, 7.186)], [], [(0, 1, 3, 2), (2, 3, 7, 6), (8, 7, 14, 16), (4, 5, 1, 0), (2, 6, 4, 0), (11, 8, 16, 17), (9, 8, 11, 10), (6, 7, 8, 9), (5, 4, 10, 11), (4, 6, 9, 10), (14, 15, 17, 16), (14, 13, 12, 15), (3, 1, 12, 13), (1, 5, 15, 12), (5, 11, 17, 15), (7, 3, 13, 14)])
_uv = me_body.uv_layers.new(name='UVMap')
_uv.uv.foreach_set('vector', [0.375, 0.0, 0.625, 0.0, 0.625, 0.25, 0.375, 0.25, 0.375, 0.25, 0.625, 0.25, 0.625, 0.5, 0.375, 0.5, 0.625, 0.5, 0.625, 0.5, 0.625, 0.5, 0.625, 0.5, 0.375, 0.75, 0.625, 0.75, 0.625, 1.0, 0.375, 1.0, 0.125, 0.5, 0.375, 0.5, 0.375, 0.75, 0.125, 0.75, 0.625, 0.75, 0.625, 0.5, 0.625, 0.5, 0.625, 0.75, 0.375, 0.5, 0.625, 0.5, 0.625, 0.75, 0.375, 0.75, 0.375, 0.5, 0.625, 0.5, 0.625, 0.5, 0.375, 0.5, 0.625, 0.75, 0.375, 0.75, 0.375, 0.75, 0.625, 0.75, 0.375, 0.75, 0.375, 0.5, 0.375, 0.5, 0.375, 0.75, 0.625, 0.5, 0.625, 0.75, 0.625, 0.75, 0.625, 0.5, 0.625, 0.5, 0.875, 0.5, 0.875, 0.75, 0.625, 0.75, 0.625, 0.25, 0.625, 0.0, 0.625, 0.0, 0.625, 0.25, 0.625, 1.0, 0.625, 0.75, 0.625, 0.75, 0.625, 1.0, 0.625, 0.75, 0.625, 0.75, 0.625, 0.75, 0.625, 0.75, 0.625, 0.5, 0.625, 0.25, 0.625, 0.25, 0.625, 0.5])
me_body.update()

# ---- objects
ob_light = bpy.data.objects.new('Light', light_light)
ob_camera = bpy.data.objects.new('Camera', cam_camera)
ob_leftfoot = bpy.data.objects.new('LeftFoot', me_leftfoot)
ob_leftknee = bpy.data.objects.new('LeftKnee', me_leftknee)
ob_leftthigh = bpy.data.objects.new('LeftThigh', me_cube_003)
ob_righttigh = bpy.data.objects.new('RightTigh', me_rightthigh)
ob_rightknee = bpy.data.objects.new('RightKnee', me_rightknee)
ob_rightfoot = bpy.data.objects.new('RightFoot', me_rightfoot)
ob_body = bpy.data.objects.new('Body', me_body)

# ---- transforms, parenting, visibility, modifiers, constraints
ob_light.location = (4.076, 1.005, 5.904)
ob_light.rotation_euler = (0.6503, 0.05522, 1.866)
ob_light.lock_rotations_4d = False
ob_light.empty_display_type = 'ARROWS'
ob_light.color = (0.0, 0.0, 0.0, 0.0)
ob_light.lineart.crease_threshold = 0.0
ob_camera.location = (7.359, -6.926, 4.958)
ob_camera.rotation_euler = (1.109, 0.0, 0.8149)
ob_camera.lock_rotations_4d = False
ob_camera.empty_display_type = 'ARROWS'
ob_camera.color = (0.0, 0.0, 0.0, 0.0)
ob_camera.display_type = 'WIRE'
ob_camera.lineart.crease_threshold = 0.0
ob_leftfoot.parent = ob_leftknee
ob_leftfoot.matrix_parent_inverse = Matrix(((1.0, -0.0, -0.0, -0.3732), (-0.0, 1.0, 0.0, 0.4754), (-0.0, -0.0, 1.0, -2.892), (-0.0, 0.0, -0.0, 1.0)))
ob_leftfoot.location = (0.3847, -0.4754, 0.9343)
ob_leftknee.parent = ob_leftthigh
ob_leftknee.matrix_parent_inverse = Matrix(((1.0, -0.0, -0.0, -0.3458), (-0.0, 1.0, 0.0, 0.4754), (-0.0, -0.0, 1.0, -8.764), (-0.0, 0.0, -0.0, 1.0)))
ob_leftknee.location = (0.3732, -0.4754, 2.892)
ob_leftthigh.parent = ob_body
ob_leftthigh.matrix_parent_inverse = Matrix(((1.0, -0.0, -0.0, -0.2784), (-0.0, 1.0, 0.0, 0.4754), (-0.0, -0.0, 1.0, -13.77), (-0.0, 0.0, -0.0, 1.0)))
ob_leftthigh.location = (0.3458, -0.4754, 8.764)
ob_righttigh.parent = ob_body
ob_righttigh.matrix_parent_inverse = Matrix(((1.0, -0.0, -0.0, -0.2784), (-0.0, 1.0, 0.0, 0.4754), (-0.0, -0.0, 1.0, -13.77), (-0.0, 0.0, -0.0, 1.0)))
ob_righttigh.location = (6.375, -0.4754, 8.764)
ob_rightknee.parent = ob_righttigh
ob_rightknee.matrix_parent_inverse = Matrix(((1.0, -0.0, -0.0, -0.3458), (-0.0, 1.0, 0.0, 0.4754), (-0.0, -0.0, 1.0, -8.764), (-0.0, 0.0, -0.0, 1.0)))
ob_rightknee.location = (0.3732, -0.4754, 2.892)
ob_rightfoot.parent = ob_rightknee
ob_rightfoot.matrix_parent_inverse = Matrix(((1.0, -0.0, -0.0, -0.3732), (-0.0, 1.0, 0.0, 0.4754), (-0.0, -0.0, 1.0, -2.892), (-0.0, 0.0, -0.0, 1.0)))
ob_rightfoot.location = (0.3847, -0.4754, 0.9343)
ob_body.location = (0.2784, -0.4754, 13.77)

# ---- collection membership
col_collection.objects.link(ob_light)
col_collection.objects.link(ob_camera)
col_collection.objects.link(ob_leftfoot)
col_collection.objects.link(ob_leftknee)
col_collection.objects.link(ob_leftthigh)
col_collection.objects.link(ob_righttigh)
col_collection.objects.link(ob_rightknee)
col_collection.objects.link(ob_rightfoot)
col_collection.objects.link(ob_body)

# ---- scene / render settings (as saved in the file)
scene.camera = ob_camera
scene.frame_start = 1; scene.frame_end = 250; scene.frame_set(1)
scene.render.engine = 'BLENDER_EEVEE_NEXT'
scene.cycles.sampling_pattern = 'TABULATED_SOBOL'
scene.cycles.use_light_tree = False
scene.view_settings.view_transform = 'Filmic'
bpy.context.view_layer.update()

